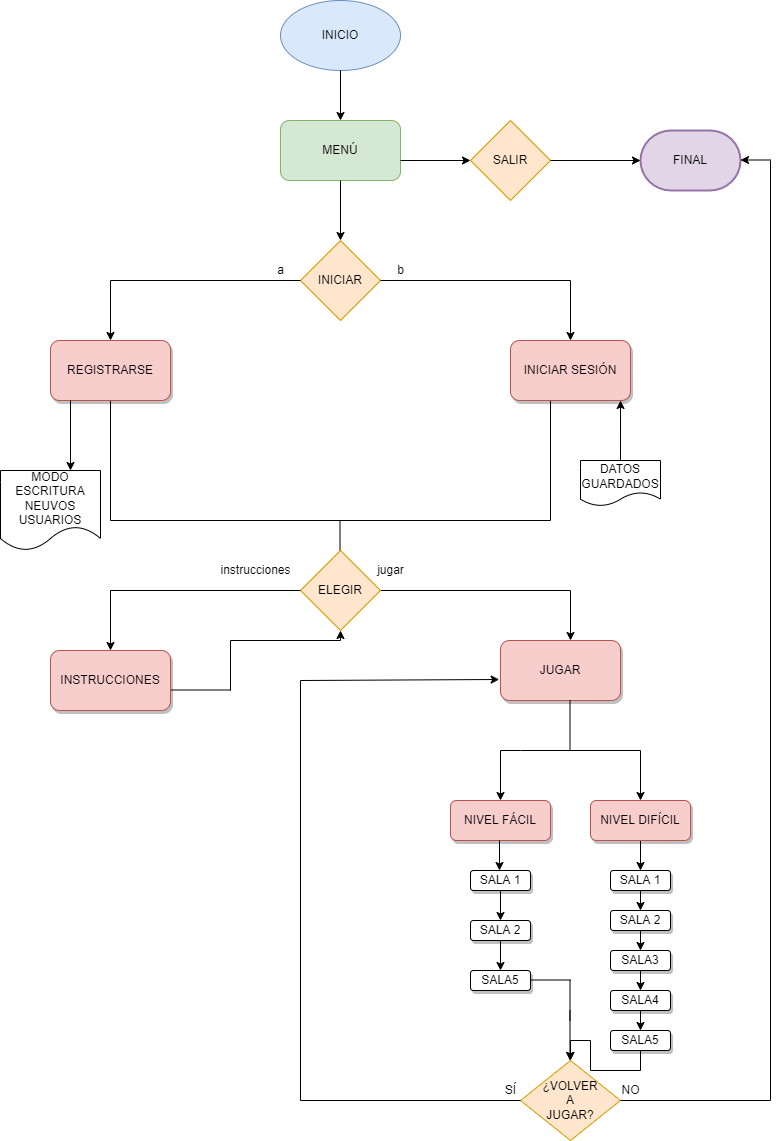

The diagram above was exported from draw.io. Its source (the exported page's mxGraphModel, read from the mxfile embedded in the PNG):
<mxGraphModel dx="782" dy="428" grid="1" gridSize="10" guides="1" tooltips="1" connect="1" arrows="1" fold="1" page="1" pageScale="1" pageWidth="827" pageHeight="1169" math="0" shadow="0">
  <root>
    <mxCell id="0" />
    <mxCell id="1" parent="0" />
    <mxCell id="wdAe_QISR65QT5Lh4eMO-1" value="INICIO" style="ellipse;whiteSpace=wrap;html=1;fillColor=#dae8fc;strokeColor=#6c8ebf;" parent="1" vertex="1">
      <mxGeometry x="320" y="20" width="120" height="70" as="geometry" />
    </mxCell>
    <mxCell id="wdAe_QISR65QT5Lh4eMO-2" value="" style="endArrow=classic;html=1;rounded=0;exitX=0.5;exitY=1;exitDx=0;exitDy=0;" parent="1" source="wdAe_QISR65QT5Lh4eMO-1" edge="1">
      <mxGeometry width="50" height="50" relative="1" as="geometry">
        <mxPoint x="380" y="250" as="sourcePoint" />
        <mxPoint x="380" y="140" as="targetPoint" />
      </mxGeometry>
    </mxCell>
    <mxCell id="wdAe_QISR65QT5Lh4eMO-3" value="MENÚ" style="rounded=1;whiteSpace=wrap;html=1;fillColor=#d5e8d4;strokeColor=#82b366;" parent="1" vertex="1">
      <mxGeometry x="320" y="140" width="120" height="60" as="geometry" />
    </mxCell>
    <mxCell id="wdAe_QISR65QT5Lh4eMO-4" value="" style="endArrow=classic;html=1;rounded=0;exitX=0.5;exitY=1;exitDx=0;exitDy=0;" parent="1" source="wdAe_QISR65QT5Lh4eMO-3" edge="1">
      <mxGeometry width="50" height="50" relative="1" as="geometry">
        <mxPoint x="380" y="250" as="sourcePoint" />
        <mxPoint x="380" y="260" as="targetPoint" />
      </mxGeometry>
    </mxCell>
    <mxCell id="wdAe_QISR65QT5Lh4eMO-5" value="INICIAR" style="rhombus;whiteSpace=wrap;html=1;fillColor=#ffe6cc;strokeColor=#d79b00;" parent="1" vertex="1">
      <mxGeometry x="340" y="260" width="80" height="80" as="geometry" />
    </mxCell>
    <mxCell id="wdAe_QISR65QT5Lh4eMO-8" value="" style="endArrow=none;html=1;rounded=0;" parent="1" edge="1">
      <mxGeometry width="50" height="50" relative="1" as="geometry">
        <mxPoint x="150" y="300" as="sourcePoint" />
        <mxPoint x="340" y="300" as="targetPoint" />
      </mxGeometry>
    </mxCell>
    <mxCell id="wdAe_QISR65QT5Lh4eMO-9" value="" style="endArrow=classic;html=1;rounded=0;" parent="1" edge="1">
      <mxGeometry width="50" height="50" relative="1" as="geometry">
        <mxPoint x="150" y="300" as="sourcePoint" />
        <mxPoint x="150" y="360" as="targetPoint" />
        <Array as="points" />
      </mxGeometry>
    </mxCell>
    <mxCell id="wdAe_QISR65QT5Lh4eMO-11" value="" style="endArrow=none;html=1;rounded=0;entryX=1;entryY=0.5;entryDx=0;entryDy=0;" parent="1" target="wdAe_QISR65QT5Lh4eMO-5" edge="1">
      <mxGeometry width="50" height="50" relative="1" as="geometry">
        <mxPoint x="610" y="300" as="sourcePoint" />
        <mxPoint x="430" y="200" as="targetPoint" />
      </mxGeometry>
    </mxCell>
    <mxCell id="wdAe_QISR65QT5Lh4eMO-12" value="" style="endArrow=classic;html=1;rounded=0;" parent="1" edge="1">
      <mxGeometry width="50" height="50" relative="1" as="geometry">
        <mxPoint x="610" y="300" as="sourcePoint" />
        <mxPoint x="610" y="360" as="targetPoint" />
        <Array as="points">
          <mxPoint x="610" y="300" />
        </Array>
      </mxGeometry>
    </mxCell>
    <mxCell id="wdAe_QISR65QT5Lh4eMO-19" value="" style="endArrow=classic;html=1;rounded=0;" parent="1" target="wdAe_QISR65QT5Lh4eMO-28" edge="1">
      <mxGeometry width="50" height="50" relative="1" as="geometry">
        <mxPoint x="440" y="180" as="sourcePoint" />
        <mxPoint x="680" y="180" as="targetPoint" />
      </mxGeometry>
    </mxCell>
    <mxCell id="wdAe_QISR65QT5Lh4eMO-20" value="FINAL" style="strokeWidth=2;html=1;shape=mxgraph.flowchart.terminator;whiteSpace=wrap;fillColor=#e1d5e7;strokeColor=#9673a6;" parent="1" vertex="1">
      <mxGeometry x="680" y="150" width="100" height="60" as="geometry" />
    </mxCell>
    <mxCell id="wdAe_QISR65QT5Lh4eMO-21" value="" style="endArrow=classic;html=1;rounded=0;entryX=0.917;entryY=1;entryDx=0;entryDy=0;entryPerimeter=0;" parent="1" edge="1">
      <mxGeometry width="50" height="50" relative="1" as="geometry">
        <mxPoint x="660" y="480" as="sourcePoint" />
        <mxPoint x="660.04" y="420" as="targetPoint" />
      </mxGeometry>
    </mxCell>
    <mxCell id="wdAe_QISR65QT5Lh4eMO-25" value="" style="endArrow=none;html=1;rounded=0;" parent="1" edge="1">
      <mxGeometry width="50" height="50" relative="1" as="geometry">
        <mxPoint x="590" y="540" as="sourcePoint" />
        <mxPoint x="590" y="420" as="targetPoint" />
      </mxGeometry>
    </mxCell>
    <mxCell id="wdAe_QISR65QT5Lh4eMO-26" value="" style="endArrow=none;html=1;rounded=0;" parent="1" edge="1">
      <mxGeometry width="50" height="50" relative="1" as="geometry">
        <mxPoint x="150" y="540" as="sourcePoint" />
        <mxPoint x="150" y="420" as="targetPoint" />
        <Array as="points" />
      </mxGeometry>
    </mxCell>
    <mxCell id="wdAe_QISR65QT5Lh4eMO-27" value="" style="endArrow=none;html=1;rounded=0;" parent="1" edge="1">
      <mxGeometry width="50" height="50" relative="1" as="geometry">
        <mxPoint x="150" y="540" as="sourcePoint" />
        <mxPoint x="590" y="540" as="targetPoint" />
        <Array as="points" />
      </mxGeometry>
    </mxCell>
    <mxCell id="wdAe_QISR65QT5Lh4eMO-28" value="SALIR" style="rhombus;whiteSpace=wrap;html=1;fillColor=#ffe6cc;strokeColor=#d79b00;" parent="1" vertex="1">
      <mxGeometry x="510" y="140" width="80" height="80" as="geometry" />
    </mxCell>
    <mxCell id="wdAe_QISR65QT5Lh4eMO-29" value="" style="endArrow=classic;html=1;rounded=0;entryX=0;entryY=0.5;entryDx=0;entryDy=0;entryPerimeter=0;" parent="1" target="wdAe_QISR65QT5Lh4eMO-20" edge="1">
      <mxGeometry width="50" height="50" relative="1" as="geometry">
        <mxPoint x="590" y="180" as="sourcePoint" />
        <mxPoint x="640" y="130" as="targetPoint" />
      </mxGeometry>
    </mxCell>
    <mxCell id="wdAe_QISR65QT5Lh4eMO-31" value="" style="endArrow=none;html=1;rounded=0;" parent="1" edge="1">
      <mxGeometry width="50" height="50" relative="1" as="geometry">
        <mxPoint x="379.5" y="610" as="sourcePoint" />
        <mxPoint x="379.5" y="540" as="targetPoint" />
      </mxGeometry>
    </mxCell>
    <mxCell id="wdAe_QISR65QT5Lh4eMO-32" value="" style="endArrow=none;html=1;rounded=0;startArrow=none;" parent="1" source="wdAe_QISR65QT5Lh4eMO-90" edge="1">
      <mxGeometry width="50" height="50" relative="1" as="geometry">
        <mxPoint x="150" y="610" as="sourcePoint" />
        <mxPoint x="610" y="610" as="targetPoint" />
      </mxGeometry>
    </mxCell>
    <mxCell id="wdAe_QISR65QT5Lh4eMO-33" value="" style="endArrow=classic;html=1;rounded=0;entryX=0.5;entryY=0;entryDx=0;entryDy=0;" parent="1" target="wdAe_QISR65QT5Lh4eMO-103" edge="1">
      <mxGeometry width="50" height="50" relative="1" as="geometry">
        <mxPoint x="150" y="610" as="sourcePoint" />
        <mxPoint x="150" y="660" as="targetPoint" />
      </mxGeometry>
    </mxCell>
    <mxCell id="wdAe_QISR65QT5Lh4eMO-35" value="" style="endArrow=classic;html=1;rounded=0;" parent="1" edge="1">
      <mxGeometry width="50" height="50" relative="1" as="geometry">
        <mxPoint x="610" y="610" as="sourcePoint" />
        <mxPoint x="610" y="660" as="targetPoint" />
      </mxGeometry>
    </mxCell>
    <mxCell id="wdAe_QISR65QT5Lh4eMO-38" value="" style="endArrow=none;html=1;rounded=0;" parent="1" edge="1">
      <mxGeometry width="50" height="50" relative="1" as="geometry">
        <mxPoint x="540" y="770" as="sourcePoint" />
        <mxPoint x="680" y="770" as="targetPoint" />
        <Array as="points">
          <mxPoint x="560" y="770" />
        </Array>
      </mxGeometry>
    </mxCell>
    <mxCell id="wdAe_QISR65QT5Lh4eMO-39" value="" style="endArrow=classic;html=1;rounded=0;" parent="1" edge="1">
      <mxGeometry width="50" height="50" relative="1" as="geometry">
        <mxPoint x="540" y="770" as="sourcePoint" />
        <mxPoint x="540" y="820" as="targetPoint" />
      </mxGeometry>
    </mxCell>
    <mxCell id="wdAe_QISR65QT5Lh4eMO-40" value="" style="endArrow=classic;html=1;rounded=0;" parent="1" edge="1">
      <mxGeometry width="50" height="50" relative="1" as="geometry">
        <mxPoint x="680" y="770" as="sourcePoint" />
        <mxPoint x="680" y="820" as="targetPoint" />
      </mxGeometry>
    </mxCell>
    <mxCell id="wdAe_QISR65QT5Lh4eMO-41" value="REGISTRARSE" style="rounded=1;whiteSpace=wrap;html=1;fillColor=#f8cecc;strokeColor=#b85450;shadow=1;" parent="1" vertex="1">
      <mxGeometry x="90" y="360" width="120" height="60" as="geometry" />
    </mxCell>
    <mxCell id="wdAe_QISR65QT5Lh4eMO-42" value="INICIAR SESIÓN" style="rounded=1;whiteSpace=wrap;html=1;fillColor=#f8cecc;strokeColor=#b85450;shadow=1;" parent="1" vertex="1">
      <mxGeometry x="550" y="360" width="120" height="60" as="geometry" />
    </mxCell>
    <mxCell id="wdAe_QISR65QT5Lh4eMO-45" value="DATOS&lt;br&gt;GUARDADOS" style="shape=document;whiteSpace=wrap;html=1;boundedLbl=1;" parent="1" vertex="1">
      <mxGeometry x="620" y="480" width="80" height="45.5" as="geometry" />
    </mxCell>
    <mxCell id="wdAe_QISR65QT5Lh4eMO-46" value="NIVEL FÁCIL" style="rounded=1;whiteSpace=wrap;html=1;fillColor=#f8cecc;strokeColor=#b85450;shadow=1;" parent="1" vertex="1">
      <mxGeometry x="490" y="820" width="100" height="40" as="geometry" />
    </mxCell>
    <mxCell id="Pjn92j_RJGV_mqI7UrBN-22" style="edgeStyle=orthogonalEdgeStyle;rounded=0;orthogonalLoop=1;jettySize=auto;html=1;exitX=0.5;exitY=1;exitDx=0;exitDy=0;entryX=0.5;entryY=0;entryDx=0;entryDy=0;shadow=0;" edge="1" parent="1" source="wdAe_QISR65QT5Lh4eMO-47" target="Pjn92j_RJGV_mqI7UrBN-11">
      <mxGeometry relative="1" as="geometry" />
    </mxCell>
    <mxCell id="wdAe_QISR65QT5Lh4eMO-47" value="NIVEL DIFÍCIL" style="rounded=1;whiteSpace=wrap;html=1;fillColor=#f8cecc;strokeColor=#b85450;shadow=1;" parent="1" vertex="1">
      <mxGeometry x="630" y="820" width="100" height="40" as="geometry" />
    </mxCell>
    <mxCell id="wdAe_QISR65QT5Lh4eMO-69" value="" style="endArrow=classic;html=1;rounded=0;" parent="1" edge="1">
      <mxGeometry width="50" height="50" relative="1" as="geometry">
        <mxPoint x="810" y="179.5" as="sourcePoint" />
        <mxPoint x="780" y="179.5" as="targetPoint" />
      </mxGeometry>
    </mxCell>
    <mxCell id="wdAe_QISR65QT5Lh4eMO-70" value="" style="endArrow=none;html=1;rounded=0;" parent="1" edge="1">
      <mxGeometry width="50" height="50" relative="1" as="geometry">
        <mxPoint x="810" y="1120" as="sourcePoint" />
        <mxPoint x="810" y="180" as="targetPoint" />
      </mxGeometry>
    </mxCell>
    <mxCell id="wdAe_QISR65QT5Lh4eMO-78" value="" style="endArrow=classic;html=1;rounded=0;" parent="1" edge="1">
      <mxGeometry width="50" height="50" relative="1" as="geometry">
        <mxPoint x="609.5" y="1030" as="sourcePoint" />
        <mxPoint x="609.5" y="1080" as="targetPoint" />
      </mxGeometry>
    </mxCell>
    <mxCell id="wdAe_QISR65QT5Lh4eMO-79" value="¿VOLVER&lt;br&gt;A&lt;br&gt;JUGAR?" style="rhombus;whiteSpace=wrap;html=1;fillColor=#ffe6cc;strokeColor=#d79b00;" parent="1" vertex="1">
      <mxGeometry x="560" y="1080" width="100" height="80" as="geometry" />
    </mxCell>
    <mxCell id="wdAe_QISR65QT5Lh4eMO-80" value="" style="endArrow=none;html=1;rounded=0;" parent="1" edge="1">
      <mxGeometry width="50" height="50" relative="1" as="geometry">
        <mxPoint x="660" y="1120" as="sourcePoint" />
        <mxPoint x="810" y="1120" as="targetPoint" />
      </mxGeometry>
    </mxCell>
    <mxCell id="wdAe_QISR65QT5Lh4eMO-82" value="" style="endArrow=none;html=1;rounded=0;entryX=0;entryY=0.5;entryDx=0;entryDy=0;" parent="1" target="wdAe_QISR65QT5Lh4eMO-79" edge="1">
      <mxGeometry width="50" height="50" relative="1" as="geometry">
        <mxPoint x="340" y="1120" as="sourcePoint" />
        <mxPoint x="500" y="1060" as="targetPoint" />
      </mxGeometry>
    </mxCell>
    <mxCell id="wdAe_QISR65QT5Lh4eMO-83" value="" style="endArrow=none;html=1;rounded=0;" parent="1" edge="1">
      <mxGeometry width="50" height="50" relative="1" as="geometry">
        <mxPoint x="340" y="1120" as="sourcePoint" />
        <mxPoint x="340" y="700" as="targetPoint" />
      </mxGeometry>
    </mxCell>
    <mxCell id="wdAe_QISR65QT5Lh4eMO-87" value="" style="endArrow=classic;html=1;rounded=0;entryX=-0.011;entryY=0.65;entryDx=0;entryDy=0;entryPerimeter=0;" parent="1" target="wdAe_QISR65QT5Lh4eMO-104" edge="1">
      <mxGeometry width="50" height="50" relative="1" as="geometry">
        <mxPoint x="340" y="700" as="sourcePoint" />
        <mxPoint x="570" y="700" as="targetPoint" />
      </mxGeometry>
    </mxCell>
    <mxCell id="wdAe_QISR65QT5Lh4eMO-88" value="SÍ" style="text;html=1;align=center;verticalAlign=middle;resizable=0;points=[];autosize=1;strokeColor=none;fillColor=none;" parent="1" vertex="1">
      <mxGeometry x="535" y="1100" width="30" height="20" as="geometry" />
    </mxCell>
    <mxCell id="wdAe_QISR65QT5Lh4eMO-89" value="NO" style="text;html=1;align=center;verticalAlign=middle;resizable=0;points=[];autosize=1;strokeColor=none;fillColor=none;" parent="1" vertex="1">
      <mxGeometry x="655" y="1100" width="30" height="20" as="geometry" />
    </mxCell>
    <mxCell id="wdAe_QISR65QT5Lh4eMO-90" value="ELEGIR" style="rhombus;whiteSpace=wrap;html=1;fillColor=#ffe6cc;strokeColor=#d79b00;" parent="1" vertex="1">
      <mxGeometry x="340" y="570" width="80" height="80" as="geometry" />
    </mxCell>
    <mxCell id="wdAe_QISR65QT5Lh4eMO-91" value="" style="endArrow=none;html=1;rounded=0;" parent="1" target="wdAe_QISR65QT5Lh4eMO-90" edge="1">
      <mxGeometry width="50" height="50" relative="1" as="geometry">
        <mxPoint x="150" y="610" as="sourcePoint" />
        <mxPoint x="610" y="610" as="targetPoint" />
      </mxGeometry>
    </mxCell>
    <mxCell id="wdAe_QISR65QT5Lh4eMO-92" value="" style="endArrow=none;html=1;rounded=0;" parent="1" edge="1">
      <mxGeometry width="50" height="50" relative="1" as="geometry">
        <mxPoint x="200" y="709.5" as="sourcePoint" />
        <mxPoint x="270" y="709.5" as="targetPoint" />
        <Array as="points" />
      </mxGeometry>
    </mxCell>
    <mxCell id="wdAe_QISR65QT5Lh4eMO-93" value="" style="endArrow=none;html=1;rounded=0;" parent="1" edge="1">
      <mxGeometry width="50" height="50" relative="1" as="geometry">
        <mxPoint x="270" y="710" as="sourcePoint" />
        <mxPoint x="270" y="660" as="targetPoint" />
      </mxGeometry>
    </mxCell>
    <mxCell id="wdAe_QISR65QT5Lh4eMO-96" value="" style="endArrow=none;html=1;rounded=0;" parent="1" edge="1">
      <mxGeometry width="50" height="50" relative="1" as="geometry">
        <mxPoint x="270" y="660" as="sourcePoint" />
        <mxPoint x="380" y="660" as="targetPoint" />
      </mxGeometry>
    </mxCell>
    <mxCell id="wdAe_QISR65QT5Lh4eMO-97" value="" style="endArrow=classic;html=1;rounded=0;entryX=0.5;entryY=1;entryDx=0;entryDy=0;" parent="1" target="wdAe_QISR65QT5Lh4eMO-90" edge="1">
      <mxGeometry width="50" height="50" relative="1" as="geometry">
        <mxPoint x="380" y="660" as="sourcePoint" />
        <mxPoint x="400" y="640" as="targetPoint" />
      </mxGeometry>
    </mxCell>
    <mxCell id="wdAe_QISR65QT5Lh4eMO-99" value="a" style="text;html=1;align=center;verticalAlign=middle;resizable=0;points=[];autosize=1;strokeColor=none;fillColor=none;" parent="1" vertex="1">
      <mxGeometry x="310" y="280" width="20" height="20" as="geometry" />
    </mxCell>
    <mxCell id="wdAe_QISR65QT5Lh4eMO-100" value="b" style="text;html=1;align=center;verticalAlign=middle;resizable=0;points=[];autosize=1;strokeColor=none;fillColor=none;" parent="1" vertex="1">
      <mxGeometry x="430" y="280" width="20" height="20" as="geometry" />
    </mxCell>
    <mxCell id="wdAe_QISR65QT5Lh4eMO-101" value="jugar" style="text;html=1;align=center;verticalAlign=middle;resizable=0;points=[];autosize=1;strokeColor=none;fillColor=none;" parent="1" vertex="1">
      <mxGeometry x="410" y="580" width="40" height="20" as="geometry" />
    </mxCell>
    <mxCell id="wdAe_QISR65QT5Lh4eMO-102" value="instrucciones" style="text;html=1;align=center;verticalAlign=middle;resizable=0;points=[];autosize=1;strokeColor=none;fillColor=none;" parent="1" vertex="1">
      <mxGeometry x="250" y="580" width="90" height="20" as="geometry" />
    </mxCell>
    <mxCell id="wdAe_QISR65QT5Lh4eMO-103" value="INSTRUCCIONES" style="rounded=1;whiteSpace=wrap;html=1;fillColor=#f8cecc;strokeColor=#b85450;shadow=1;" parent="1" vertex="1">
      <mxGeometry x="90" y="670" width="120" height="60" as="geometry" />
    </mxCell>
    <mxCell id="wdAe_QISR65QT5Lh4eMO-104" value="JUGAR" style="rounded=1;whiteSpace=wrap;html=1;fillColor=#f8cecc;strokeColor=#b85450;shadow=1;" parent="1" vertex="1">
      <mxGeometry x="540" y="660" width="120" height="60" as="geometry" />
    </mxCell>
    <mxCell id="wdAe_QISR65QT5Lh4eMO-108" value="" style="endArrow=none;html=1;rounded=0;" parent="1" edge="1">
      <mxGeometry width="50" height="50" relative="1" as="geometry">
        <mxPoint x="609.5" y="770" as="sourcePoint" />
        <mxPoint x="609.5" y="720" as="targetPoint" />
      </mxGeometry>
    </mxCell>
    <mxCell id="qrERH7tv3vx4WqK-vvCP-1" value="" style="endArrow=classic;html=1;rounded=0;" parent="1" edge="1">
      <mxGeometry width="50" height="50" relative="1" as="geometry">
        <mxPoint x="110" y="420" as="sourcePoint" />
        <mxPoint x="110" y="490" as="targetPoint" />
      </mxGeometry>
    </mxCell>
    <mxCell id="qrERH7tv3vx4WqK-vvCP-2" value="MODO ESCRITURA&lt;br&gt;NEUVOS USUARIOS" style="shape=document;whiteSpace=wrap;html=1;boundedLbl=1;" parent="1" vertex="1">
      <mxGeometry x="40" y="490" width="100" height="80" as="geometry" />
    </mxCell>
    <mxCell id="Pjn92j_RJGV_mqI7UrBN-1" value="" style="endArrow=classic;html=1;rounded=0;shadow=0;" edge="1" parent="1">
      <mxGeometry width="50" height="50" relative="1" as="geometry">
        <mxPoint x="539" y="860" as="sourcePoint" />
        <mxPoint x="539" y="890" as="targetPoint" />
      </mxGeometry>
    </mxCell>
    <mxCell id="Pjn92j_RJGV_mqI7UrBN-2" value="SALA 1" style="rounded=1;whiteSpace=wrap;html=1;shadow=1;" vertex="1" parent="1">
      <mxGeometry x="510" y="890" width="60" height="20" as="geometry" />
    </mxCell>
    <mxCell id="Pjn92j_RJGV_mqI7UrBN-4" value="" style="endArrow=classic;html=1;rounded=0;shadow=0;" edge="1" parent="1">
      <mxGeometry width="50" height="50" relative="1" as="geometry">
        <mxPoint x="540" y="910" as="sourcePoint" />
        <mxPoint x="540" y="940" as="targetPoint" />
      </mxGeometry>
    </mxCell>
    <mxCell id="Pjn92j_RJGV_mqI7UrBN-5" value="SALA 2" style="rounded=1;whiteSpace=wrap;html=1;shadow=1;" vertex="1" parent="1">
      <mxGeometry x="510" y="940" width="60" height="20" as="geometry" />
    </mxCell>
    <mxCell id="Pjn92j_RJGV_mqI7UrBN-6" value="" style="endArrow=classic;html=1;rounded=0;shadow=0;" edge="1" parent="1">
      <mxGeometry width="50" height="50" relative="1" as="geometry">
        <mxPoint x="540" y="960" as="sourcePoint" />
        <mxPoint x="540" y="990" as="targetPoint" />
      </mxGeometry>
    </mxCell>
    <mxCell id="Pjn92j_RJGV_mqI7UrBN-7" value="SALA5" style="rounded=1;whiteSpace=wrap;html=1;shadow=1;" vertex="1" parent="1">
      <mxGeometry x="510" y="990" width="60" height="20" as="geometry" />
    </mxCell>
    <mxCell id="Pjn92j_RJGV_mqI7UrBN-9" value="" style="endArrow=none;html=1;rounded=0;shadow=0;" edge="1" parent="1">
      <mxGeometry width="50" height="50" relative="1" as="geometry">
        <mxPoint x="570" y="999.5" as="sourcePoint" />
        <mxPoint x="610" y="999.5" as="targetPoint" />
      </mxGeometry>
    </mxCell>
    <mxCell id="Pjn92j_RJGV_mqI7UrBN-18" style="edgeStyle=orthogonalEdgeStyle;rounded=0;orthogonalLoop=1;jettySize=auto;html=1;exitX=0.5;exitY=1;exitDx=0;exitDy=0;entryX=0.5;entryY=0;entryDx=0;entryDy=0;shadow=0;" edge="1" parent="1" source="Pjn92j_RJGV_mqI7UrBN-11" target="Pjn92j_RJGV_mqI7UrBN-12">
      <mxGeometry relative="1" as="geometry" />
    </mxCell>
    <mxCell id="Pjn92j_RJGV_mqI7UrBN-11" value="SALA 1" style="rounded=1;whiteSpace=wrap;html=1;shadow=1;" vertex="1" parent="1">
      <mxGeometry x="650" y="890" width="60" height="20" as="geometry" />
    </mxCell>
    <mxCell id="Pjn92j_RJGV_mqI7UrBN-19" style="edgeStyle=orthogonalEdgeStyle;rounded=0;orthogonalLoop=1;jettySize=auto;html=1;exitX=0.5;exitY=1;exitDx=0;exitDy=0;entryX=0.5;entryY=0;entryDx=0;entryDy=0;shadow=0;" edge="1" parent="1" source="Pjn92j_RJGV_mqI7UrBN-12" target="Pjn92j_RJGV_mqI7UrBN-15">
      <mxGeometry relative="1" as="geometry" />
    </mxCell>
    <mxCell id="Pjn92j_RJGV_mqI7UrBN-12" value="SALA 2" style="rounded=1;whiteSpace=wrap;html=1;shadow=1;" vertex="1" parent="1">
      <mxGeometry x="650" y="930" width="60" height="20" as="geometry" />
    </mxCell>
    <mxCell id="Pjn92j_RJGV_mqI7UrBN-17" style="edgeStyle=orthogonalEdgeStyle;rounded=0;orthogonalLoop=1;jettySize=auto;html=1;entryX=0.5;entryY=0;entryDx=0;entryDy=0;shadow=0;" edge="1" parent="1" source="Pjn92j_RJGV_mqI7UrBN-13" target="wdAe_QISR65QT5Lh4eMO-79">
      <mxGeometry relative="1" as="geometry" />
    </mxCell>
    <mxCell id="Pjn92j_RJGV_mqI7UrBN-13" value="SALA5" style="rounded=1;whiteSpace=wrap;html=1;shadow=1;" vertex="1" parent="1">
      <mxGeometry x="650" y="1050" width="60" height="20" as="geometry" />
    </mxCell>
    <mxCell id="Pjn92j_RJGV_mqI7UrBN-14" value="" style="endArrow=none;html=1;rounded=0;shadow=0;" edge="1" parent="1">
      <mxGeometry width="50" height="50" relative="1" as="geometry">
        <mxPoint x="609.5" y="1040" as="sourcePoint" />
        <mxPoint x="609.5" y="1000" as="targetPoint" />
      </mxGeometry>
    </mxCell>
    <mxCell id="Pjn92j_RJGV_mqI7UrBN-20" style="edgeStyle=orthogonalEdgeStyle;rounded=0;orthogonalLoop=1;jettySize=auto;html=1;exitX=0.5;exitY=1;exitDx=0;exitDy=0;entryX=0.5;entryY=0;entryDx=0;entryDy=0;shadow=0;" edge="1" parent="1" source="Pjn92j_RJGV_mqI7UrBN-15" target="Pjn92j_RJGV_mqI7UrBN-16">
      <mxGeometry relative="1" as="geometry" />
    </mxCell>
    <mxCell id="Pjn92j_RJGV_mqI7UrBN-15" value="SALA3" style="rounded=1;whiteSpace=wrap;html=1;shadow=1;" vertex="1" parent="1">
      <mxGeometry x="650" y="970" width="60" height="20" as="geometry" />
    </mxCell>
    <mxCell id="Pjn92j_RJGV_mqI7UrBN-21" style="edgeStyle=orthogonalEdgeStyle;rounded=0;orthogonalLoop=1;jettySize=auto;html=1;exitX=0.5;exitY=1;exitDx=0;exitDy=0;entryX=0.5;entryY=0;entryDx=0;entryDy=0;shadow=0;" edge="1" parent="1" source="Pjn92j_RJGV_mqI7UrBN-16" target="Pjn92j_RJGV_mqI7UrBN-13">
      <mxGeometry relative="1" as="geometry" />
    </mxCell>
    <mxCell id="Pjn92j_RJGV_mqI7UrBN-16" value="SALA4" style="rounded=1;whiteSpace=wrap;html=1;shadow=1;" vertex="1" parent="1">
      <mxGeometry x="650" y="1010" width="60" height="20" as="geometry" />
    </mxCell>
  </root>
</mxGraphModel>